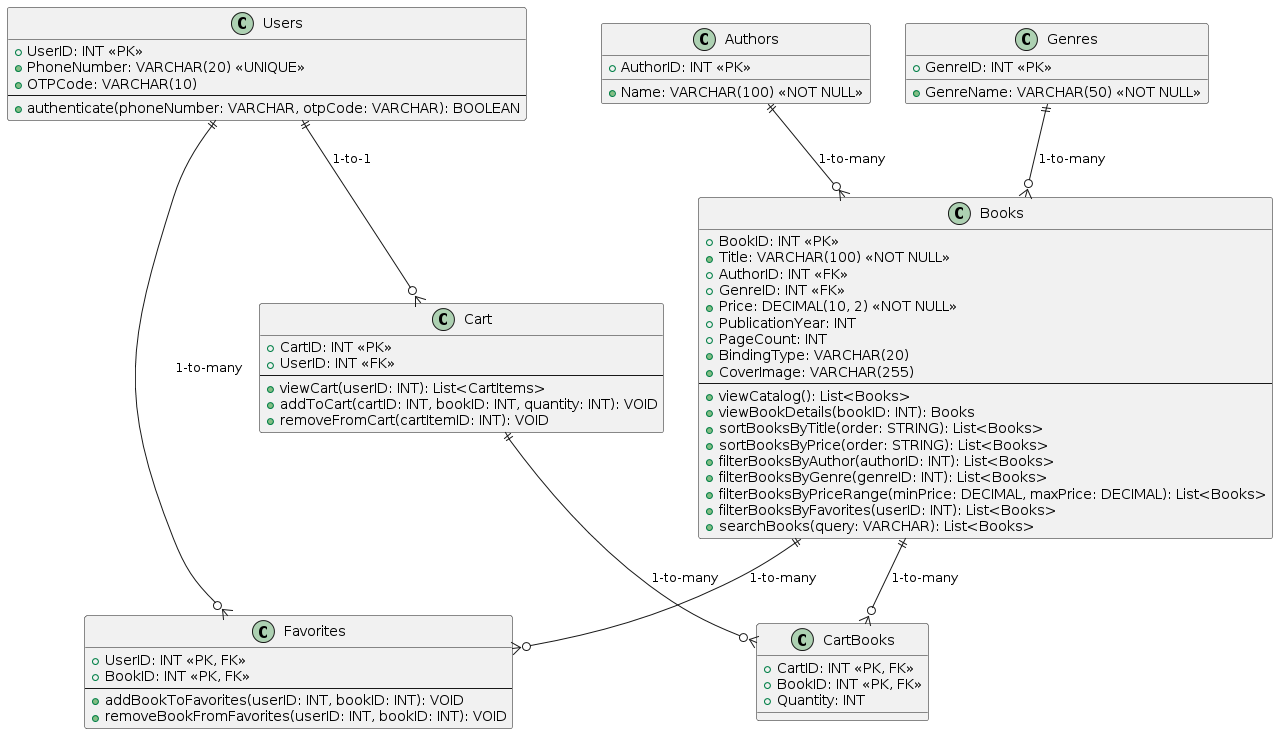

The diagram above was rendered by PlantUML. Its source (embedded in the PNG):
@startuml
!define RECTANGLE class

RECTANGLE Users {
  +UserID: INT <<PK>>
  +PhoneNumber: VARCHAR(20) <<UNIQUE>>
  +OTPCode: VARCHAR(10)
  --
  +authenticate(phoneNumber: VARCHAR, otpCode: VARCHAR): BOOLEAN
}

RECTANGLE Authors {
  +AuthorID: INT <<PK>>
  +Name: VARCHAR(100) <<NOT NULL>>
}

RECTANGLE Genres {
  +GenreID: INT <<PK>>
  +GenreName: VARCHAR(50) <<NOT NULL>>
}

RECTANGLE Books {
  +BookID: INT <<PK>>
  +Title: VARCHAR(100) <<NOT NULL>>
  +AuthorID: INT <<FK>>
  +GenreID: INT <<FK>>
  +Price: DECIMAL(10, 2) <<NOT NULL>>
  +PublicationYear: INT
  +PageCount: INT
  +BindingType: VARCHAR(20)
  +CoverImage: VARCHAR(255)
  --
  +viewCatalog(): List<Books>
  +viewBookDetails(bookID: INT): Books
  +sortBooksByTitle(order: STRING): List<Books>
  +sortBooksByPrice(order: STRING): List<Books>
  +filterBooksByAuthor(authorID: INT): List<Books>
  +filterBooksByGenre(genreID: INT): List<Books>
  +filterBooksByPriceRange(minPrice: DECIMAL, maxPrice: DECIMAL): List<Books>
  +filterBooksByFavorites(userID: INT): List<Books>
  +searchBooks(query: VARCHAR): List<Books>
}

RECTANGLE Favorites {
  +UserID: INT <<PK, FK>>
  +BookID: INT <<PK, FK>>
  --
  +addBookToFavorites(userID: INT, bookID: INT): VOID
  +removeBookFromFavorites(userID: INT, bookID: INT): VOID
}

RECTANGLE Cart {
  +CartID: INT <<PK>>
  +UserID: INT <<FK>>
  --
  +viewCart(userID: INT): List<CartItems>
  +addToCart(cartID: INT, bookID: INT, quantity: INT): VOID
  +removeFromCart(cartItemID: INT): VOID
}

RECTANGLE CartBooks {
  +CartID: INT <<PK, FK>>
  +BookID: INT <<PK, FK>>
  +Quantity: INT
}

Users ||--o{ Favorites: "1-to-many"
Users ||--o{ Cart: "1-to-1"
Books ||--o{ Favorites: "1-to-many"
Cart ||--o{ CartBooks: "1-to-many"
Books ||--o{ CartBooks: "1-to-many"
Authors ||--o{ Books: "1-to-many"
Genres ||--o{ Books: "1-to-many"
@enduml